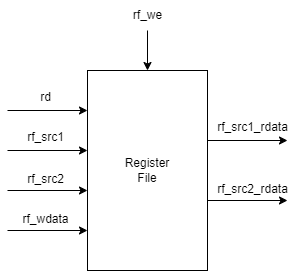

The diagram above was exported from draw.io. Its source (the exported page's mxGraphModel, read from the mxfile embedded in the PNG):
<mxGraphModel dx="627" dy="469" grid="1" gridSize="10" guides="1" tooltips="1" connect="1" arrows="1" fold="1" page="1" pageScale="1" pageWidth="3300" pageHeight="4681" math="0" shadow="0">
  <root>
    <mxCell id="0" />
    <mxCell id="1" parent="0" />
    <mxCell id="8IJGHDk9UKcRpN8iCM0c-1" value="Register&lt;br&gt;File" style="rounded=0;whiteSpace=wrap;html=1;" vertex="1" parent="1">
      <mxGeometry x="480" y="200" width="120" height="200" as="geometry" />
    </mxCell>
    <mxCell id="8IJGHDk9UKcRpN8iCM0c-2" value="" style="endArrow=classic;html=1;rounded=0;" edge="1" parent="1">
      <mxGeometry width="50" height="50" relative="1" as="geometry">
        <mxPoint x="400" y="240" as="sourcePoint" />
        <mxPoint x="480" y="240" as="targetPoint" />
      </mxGeometry>
    </mxCell>
    <mxCell id="8IJGHDk9UKcRpN8iCM0c-3" value="rd" style="text;html=1;align=center;verticalAlign=middle;resizable=0;points=[];autosize=1;strokeColor=none;fillColor=none;" vertex="1" parent="1">
      <mxGeometry x="423" y="212" width="30" height="30" as="geometry" />
    </mxCell>
    <mxCell id="8IJGHDk9UKcRpN8iCM0c-4" value="" style="endArrow=classic;html=1;rounded=0;" edge="1" parent="1">
      <mxGeometry width="50" height="50" relative="1" as="geometry">
        <mxPoint x="400" y="280" as="sourcePoint" />
        <mxPoint x="480" y="280" as="targetPoint" />
      </mxGeometry>
    </mxCell>
    <mxCell id="8IJGHDk9UKcRpN8iCM0c-5" value="rf_src1" style="text;html=1;align=center;verticalAlign=middle;resizable=0;points=[];autosize=1;strokeColor=none;fillColor=none;" vertex="1" parent="1">
      <mxGeometry x="408" y="252" width="60" height="30" as="geometry" />
    </mxCell>
    <mxCell id="8IJGHDk9UKcRpN8iCM0c-6" value="rf_src2" style="text;html=1;align=center;verticalAlign=middle;resizable=0;points=[];autosize=1;strokeColor=none;fillColor=none;" vertex="1" parent="1">
      <mxGeometry x="408" y="294" width="60" height="30" as="geometry" />
    </mxCell>
    <mxCell id="8IJGHDk9UKcRpN8iCM0c-7" value="" style="endArrow=classic;html=1;rounded=0;" edge="1" parent="1">
      <mxGeometry width="50" height="50" relative="1" as="geometry">
        <mxPoint x="400" y="320" as="sourcePoint" />
        <mxPoint x="480" y="320" as="targetPoint" />
      </mxGeometry>
    </mxCell>
    <mxCell id="8IJGHDk9UKcRpN8iCM0c-8" value="" style="endArrow=classic;html=1;rounded=0;" edge="1" parent="1">
      <mxGeometry width="50" height="50" relative="1" as="geometry">
        <mxPoint x="400" y="360" as="sourcePoint" />
        <mxPoint x="480" y="360" as="targetPoint" />
      </mxGeometry>
    </mxCell>
    <mxCell id="8IJGHDk9UKcRpN8iCM0c-9" value="rf_wdata" style="text;html=1;align=center;verticalAlign=middle;resizable=0;points=[];autosize=1;strokeColor=none;fillColor=none;" vertex="1" parent="1">
      <mxGeometry x="403" y="334" width="70" height="30" as="geometry" />
    </mxCell>
    <mxCell id="8IJGHDk9UKcRpN8iCM0c-10" value="" style="endArrow=classic;html=1;rounded=0;entryX=0.5;entryY=0;entryDx=0;entryDy=0;" edge="1" parent="1" target="8IJGHDk9UKcRpN8iCM0c-1">
      <mxGeometry width="50" height="50" relative="1" as="geometry">
        <mxPoint x="540" y="160" as="sourcePoint" />
        <mxPoint x="590" y="110" as="targetPoint" />
      </mxGeometry>
    </mxCell>
    <mxCell id="8IJGHDk9UKcRpN8iCM0c-11" value="rf_we" style="text;html=1;align=center;verticalAlign=middle;resizable=0;points=[];autosize=1;strokeColor=none;fillColor=none;" vertex="1" parent="1">
      <mxGeometry x="515" y="130" width="50" height="30" as="geometry" />
    </mxCell>
    <mxCell id="8IJGHDk9UKcRpN8iCM0c-13" value="" style="endArrow=classic;html=1;rounded=0;" edge="1" parent="1">
      <mxGeometry width="50" height="50" relative="1" as="geometry">
        <mxPoint x="600" y="270" as="sourcePoint" />
        <mxPoint x="680" y="270" as="targetPoint" />
      </mxGeometry>
    </mxCell>
    <mxCell id="8IJGHDk9UKcRpN8iCM0c-14" value="rf_src1_rdata" style="text;html=1;align=center;verticalAlign=middle;resizable=0;points=[];autosize=1;strokeColor=none;fillColor=none;" vertex="1" parent="1">
      <mxGeometry x="600" y="242" width="90" height="30" as="geometry" />
    </mxCell>
    <mxCell id="8IJGHDk9UKcRpN8iCM0c-15" value="" style="endArrow=classic;html=1;rounded=0;" edge="1" parent="1">
      <mxGeometry width="50" height="50" relative="1" as="geometry">
        <mxPoint x="600" y="330" as="sourcePoint" />
        <mxPoint x="680" y="330" as="targetPoint" />
      </mxGeometry>
    </mxCell>
    <mxCell id="8IJGHDk9UKcRpN8iCM0c-16" value="rf_src2_rdata" style="text;html=1;align=center;verticalAlign=middle;resizable=0;points=[];autosize=1;strokeColor=none;fillColor=none;" vertex="1" parent="1">
      <mxGeometry x="600" y="304" width="90" height="30" as="geometry" />
    </mxCell>
  </root>
</mxGraphModel>